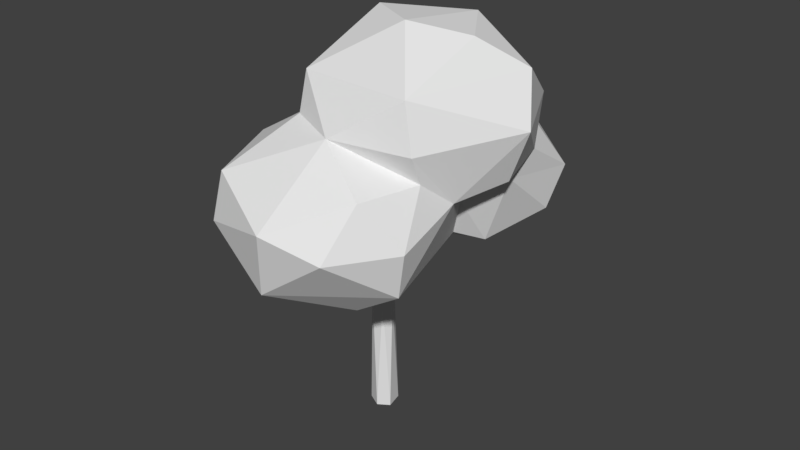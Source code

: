 # Source: LowPolytree.blend  (saved by Blender 2.79.0; exported with 4.5.12 LTS)
import bpy
from mathutils import Matrix  # noqa: F401  (used for matrix-valued properties, if any)

bpy.ops.wm.read_factory_settings(use_empty=True)
scene = bpy.context.scene
scene.name = 'Scene'

# ---- collections
col_collection_1 = bpy.data.collections.new('Collection 1'); scene.collection.children.link(col_collection_1)

# ---- world
world_world = bpy.data.worlds.new('World'); scene.world = world_world
world_world.color = (0.05088, 0.05088, 0.05088)
world_world.use_sun_shadow = False
world_world.sun_shadow_jitter_overblur = 0.0
world_world.cycles.sampling_method = 'MANUAL'

# ---- meshes
me_cylinder = bpy.data.meshes.new('Cylinder')
me_cylinder.from_pydata([(-8.047, -3.451, 16.65), (-3.22, 3.176, 17.65), (3.802, -14.94, 22.36), (-6.478, 0.06294, 24.48), (0.426, -7.604, 12.73), (5.625, -7.256, 13.94), (2.18, -13.85, 16.26), (9.795, -6.442, 16.64), (4.699, -1.065, 14.21), (-5.809, -8.356, 14.78), (10.85, -6.77, 20.85), (9.676, -0.8876, 22.85), (7.956, -12.32, 20.59), (-3.83, -14.08, 20.44), (-9.612, -6.634, 20.29), (8.472, -9.26, 24.97), (-3.387, -13.28, 24.7), (-7.705, -6.549, 24.98), (3.279, -8.095, 28.06), (3.669, -0.7316, 35.86), (10.98, 3.668, 23.85), (12.89, 3.753, 28.54), (9.532, -5.013, 27.7), (-3.337, 10.07, 26.27), (-7.571, 3.889, 27.97), (7.11, 11.2, 28.39), (1.312, 12.01, 27.09), (8.551, -4.82, 31.85), (-1.942, -5.952, 31.72), (-6.516, 3.561, 32.19), (1.1, 10.97, 32.56), (10.51, 6.026, 32.41), (7.653, 2.699, 34.88), (-1.824, 1.251, 35.62), (3.262, 7.166, 35.05), (-4.444, 6.953, 16.83), (0.611, 15.07, 18.33), (8.237, 11.14, 18.21), (-4.963, 12.5, 23.37), (8.814, 8.649, 24.54), (7.255, 5.003, 16.83), (2.167, 10.55, 15.03), (7.789, 13.7, 21.38), (-6.468, 9.66, 19.67), (1.797, 15.86, 23.56), (-1.431, 13.78, 25.09), (6.553, 10.8, 25.93), (9.229, 5.569, 22.87), (-5.375, 6.468, 24.37), (6.161, 2.395, 17.95), (7.43, 1.91, 21.36), (-4.705, 2.94, 22.44), (9.32, -3.94, 25.21), (-5.689, -3.277, 26.72), (-1.645, -6.951, 28.38), (1.284, 1.479, 15.27), (1.178, 3.228, 14.7), (2.333, 3.116, 15.18), (2.686, 2.324, 15.59), (0.5556, 1.145, -0.9957), (1.191, -0.3191, -0.9962), (0.3114, -1.162, -0.9962), (0.7106, -0.7356, 9.94), (-1.054, -0.7142, -0.9959), (-0.7308, -0.7348, 9.923), (-0.9025, 0.8158, -0.9962), (-0.9846, 0.2949, 9.858), (-1.863, 0.7108, 14.58), (-3.633, -0.5, 14.93), (-3.888, 0.2737, 15.19), (-5.956, 0.6911, 21.98), (0.9484, 0.1897, 9.985), (-0.3632, 0.771, 11.84), (0.01872, -0.01967, 11.67), (0.2932, 0.961, 9.979), (-0.3957, 0.9406, 10.14), (-0.3586, -0.9938, 10.75), (1.211, 0.1049, 11.69), (-0.1801, -0.5842, 11.74), (0.03478, 0.0008548, 11.65), (0.6066, 0.05553, 12.09), (0.606, 0.05531, 12.09), (-5.85, 0.7151, 21.98), (-6.001, 0.411, 21.87), (-6.026, 0.3867, 21.98), (-5.845, 0.7149, 21.94), (-5.892, 0.6357, 21.55), (-5.855, 0.7045, 21.65), (2.863, 2.663, 16.82), (2.801, 2.513, 16.66), (2.728, 2.479, 16.6), (2.228, 1.777, 15.76), (2.164, 1.736, 15.69), (0.8187, 2.395, 15.97), (0.7836, 2.637, 16.2), (0.8632, 2.827, 16.37), (-1.57, 0.1368, 14.39), (-1.444, 0.009076, 14.24), (-3.035, -0.8395, 14.79), (-1.922, -0.8805, 14.27), (-2.401, -0.9941, 14.47), (-2.064, 0.6562, 15.1), (-1.849, 0.3698, 14.75), (-2.479, 0.7971, 15.5), (-4.523, 0.2723, 16.62), (-4.346, 0.658, 16.76), (-3.387, -0.7678, 15.09), (-3.915, -0.5607, 15.62), (-3.211, 0.983, 16.15), (-4.092, 0.8799, 16.72), (1.338, 1.564, 15.5), (1.425, 1.593, 15.53), (-1.412, -0.04031, 14.21), (0.597, -1.277, 14.02), (0.9877, -0.9863, 14.1), (0.5976, -1.64, 13.95), (1.916, -0.7356, 14.18), (2.313, -1.017, 14.14), (1.296, -2.506, 13.8), (0.6613, -2.097, 13.86), (-1.394, -0.3711, 14.14), (-1.382, -0.3209, 14.15), (2.421, -1.97, 13.94), (2.495, -1.275, 14.09), (1.069, -0.8375, 14.13), (1.204, -0.7763, 14.15), (1.204, -0.7764, 14.15), (2.355, -2.165, 13.9), (1.588, -2.535, 13.8), (-1.356, -0.1722, 14.18), (-1.92, -0.88, 14.27), (2.952, 2.92, 16.71), (2.73, 3.355, 16.4), (0.9098, 3.013, 16.29), (1.074, 3.47, 16.19), (1.307, 3.646, 16.12), (2.459, 3.632, 16.31), (2.713, 3.403, 16.39), (1.343, 3.676, 16.12), (1.741, 3.778, 16.17)], [], [(4, 9, 99, 130, 120), (4, 120, 113, 115, 119, 118, 128, 127, 122, 8), (0, 9, 14), (1, 0, 51), (7, 10, 12), (6, 2, 13), (49, 50, 11), (2, 15, 18), (17, 53, 3), (17, 16, 54), (54, 16, 18), (16, 2, 18), (14, 17, 3), (14, 16, 17), (13, 2, 16), (12, 15, 2), (12, 10, 15), (10, 52, 15), (51, 85, 82, 84, 83, 14, 3), (51, 0, 14, 83, 86, 87, 85), (14, 13, 16), (14, 9, 13), (9, 6, 13), (2, 6, 12), (6, 7, 12), (10, 11, 52), (10, 7, 11), (7, 49, 11), (4, 6, 9), (7, 8, 49), (7, 5, 8), (5, 4, 8), (4, 5, 6), (5, 7, 6), (11, 20, 21), (11, 21, 22), (3, 53, 24), (39, 25, 21), (32, 34, 19), (32, 31, 34), (31, 30, 34), (34, 33, 19), (34, 30, 33), (30, 29, 33), (29, 28, 33), (33, 28, 19), (28, 27, 19), (19, 27, 32), (27, 31, 32), (21, 25, 31), (25, 30, 31), (26, 23, 30), (23, 29, 30), (24, 53, 29), (53, 28, 29), (22, 21, 27), (21, 31, 27), (25, 26, 30), (23, 24, 29), (20, 39, 21), (41, 40, 132, 137, 136, 139, 138, 135), (41, 135, 134, 133, 35), (40, 37, 47), (35, 1, 51), (36, 43, 38), (37, 36, 42), (47, 50, 40), (35, 51, 43), (36, 38, 44), (38, 48, 23), (44, 26, 46), (38, 23, 45), (42, 46, 39), (42, 44, 46), (44, 38, 45), (43, 48, 38), (42, 36, 44), (47, 42, 39), (47, 37, 42), (41, 36, 37), (41, 43, 36), (41, 35, 43), (37, 40, 41), (40, 49, 88, 131, 132), (48, 3, 24), (23, 26, 45), (18, 22, 27), (18, 27, 28), (52, 11, 22), (53, 17, 54), (52, 22, 18), (49, 40, 50), (15, 52, 18), (8, 92, 91, 90, 89, 88, 49), (11, 50, 20), (25, 39, 46), (25, 46, 26), (24, 23, 48), (53, 54, 28), (20, 47, 39), (47, 20, 50), (44, 45, 26), (43, 51, 48), (35, 133, 95, 1), (3, 48, 51), (54, 18, 28), (78, 113, 114), (57, 137, 132, 131, 58), (56, 138, 139), (58, 89, 90), (71, 60, 59), (60, 62, 61), (66, 65, 63), (76, 130, 99, 100), (64, 106, 107, 68), (67, 101, 102), (74, 57, 71), (74, 56, 57), (77, 116, 117), (76, 118, 119), (78, 114, 124, 73), (62, 128, 118, 76), (81, 126, 125, 80), (57, 56, 139, 136), (57, 136, 137), (63, 61, 76, 64), (74, 71, 59), (60, 71, 62), (62, 76, 61), (64, 66, 63), (59, 65, 75, 74), (66, 75, 65), (60, 61, 63, 65, 59), (68, 69, 66, 64), (67, 103, 101), (69, 104, 105), (55, 73, 81), (79, 81, 73), (71, 57, 58), (75, 134, 135, 138, 56), (74, 75, 56), (72, 73, 55), (62, 127, 128), (78, 76, 119, 115), (77, 71, 58), (80, 77, 91, 92, 111, 55, 81), (78, 73, 129, 121), (67, 102, 96, 97, 112, 129, 73, 72), (73, 124, 126, 81), (105, 109, 75, 66, 69), (97, 96, 1, 95, 94, 93), (121, 120, 130, 76, 78), (125, 116, 77, 80), (123, 122, 127, 62, 71), (96, 102, 101, 103, 108, 109, 105, 104, 107, 106, 98, 0, 1), (86, 83, 84, 70), (131, 88, 89, 58), (110, 93, 94, 72, 55), (109, 108, 75), (107, 104, 69, 68), (87, 86, 70), (84, 82, 70), (111, 110, 55), (8, 122, 123, 117, 116, 125, 126, 124, 114, 113, 120, 121, 129, 112), (94, 95, 133, 134, 75, 72), (112, 97, 93, 110, 111, 92, 8), (82, 85, 87, 70), (117, 123, 71, 77), (108, 103, 67, 72, 75), (90, 91, 77, 58), (98, 100, 99, 9, 0), (115, 113, 78), (100, 98, 106, 64, 76)])
me_cylinder.use_remesh_preserve_volume = False
me_cylinder.use_remesh_preserve_attributes = False
me_cylinder.use_mirror_vertex_groups = False
me_cylinder.update()

# ---- objects
ob_cylinder = bpy.data.objects.new('Cylinder', me_cylinder)

# ---- transforms, parenting, visibility, modifiers, constraints
ob_cylinder.location = (0.0, 0.0, 0.282)
ob_cylinder.rotation_euler = (0.0, -0.0, -0.1832)
ob_cylinder.scale = (0.3902, 0.3902, 0.3902)
ob_cylinder.lineart.crease_threshold = 0.0

# ---- collection membership
col_collection_1.objects.link(ob_cylinder)

# ---- scene / render settings (as saved in the file)
scene.frame_start = 1; scene.frame_end = 250; scene.frame_set(1)
scene.render.engine = 'BLENDER_EEVEE_NEXT'
scene.render.resolution_percentage = 50
scene.render.dither_intensity = 0.0
scene.cycles.use_denoising = False
scene.cycles.samples = 128
scene.cycles.sampling_pattern = 'TABULATED_SOBOL'
scene.cycles.use_adaptive_sampling = False
scene.cycles.use_light_tree = False
scene.cycles.blur_glossy = 0.0
scene.cycles.sample_clamp_indirect = 0.0
scene.view_settings.view_transform = 'Standard'
bpy.context.view_layer.update()

# ---- added for rendering (the .blend has no active camera and no usable light): camera, sun
cam_auto = bpy.data.cameras.new('AutoCamera')
cam_auto.lens = 50.0
cam_auto.sensor_width = 36.0
cam_auto.clip_end = 1000.0
ob_auto_camera = bpy.data.objects.new('AutoCamera', cam_auto)
scene.collection.objects.link(ob_auto_camera)
ob_auto_camera.location = (21.4347, -24.8665, 23.7028)
ob_auto_camera.rotation_euler = (1.09748, -7.21219e-08, 0.694738)
scene.camera = ob_auto_camera
light_auto_sun = bpy.data.lights.new('AutoSun', 'SUN')
light_auto_sun.energy = 3.0
light_auto_sun.angle = 0.0523599
ob_auto_sun = bpy.data.objects.new('AutoSun', light_auto_sun)
scene.collection.objects.link(ob_auto_sun)
ob_auto_sun.rotation_euler = (0.872665, 0.174533, 0.523599)
bpy.context.view_layer.update()
